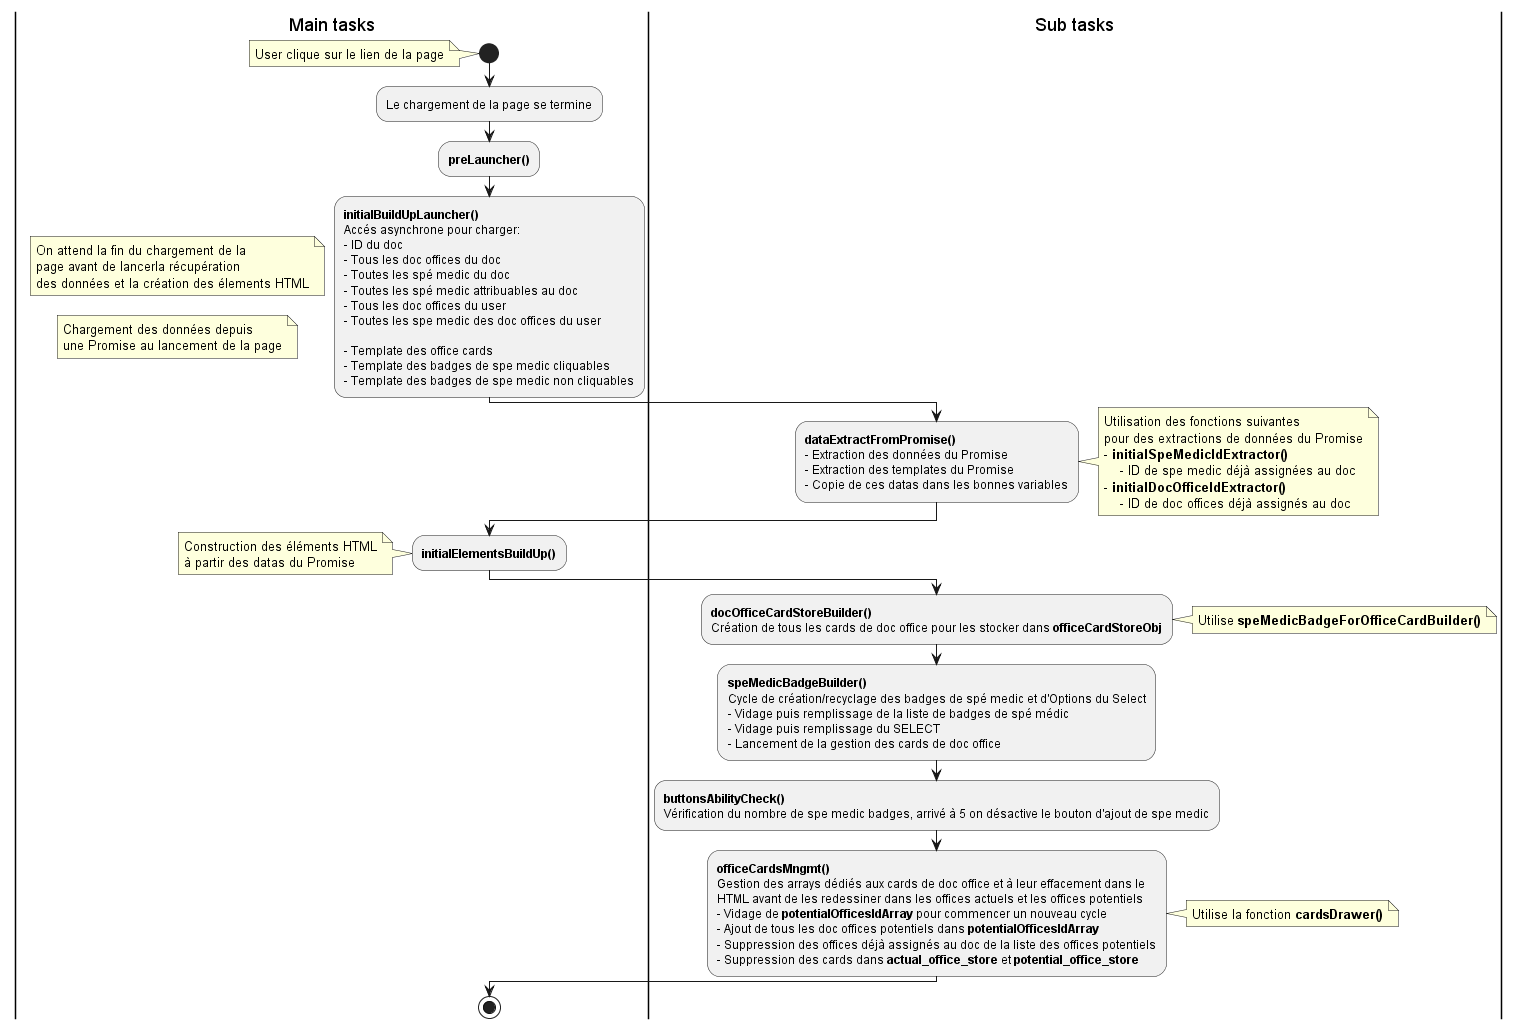

The diagram above was rendered by PlantUML. Its source (embedded in the PNG):
@startuml InitialLoading

|Main tasks|


start
    note
    User clique sur le lien de la page
    end note

:Le chargement de la page se termine;

:<b>preLauncher()</b>;

:<b>initialBuildUpLauncher()</b>
Accés asynchrone pour charger:
- ID du doc
- Tous les doc offices du doc
- Toutes les spé medic du doc
- Toutes les spé medic attribuables au doc
- Tous les doc offices du user
- Toutes les spe medic des doc offices du user

- Template des office cards
- Template des badges de spe medic cliquables
- Template des badges de spe medic non cliquables;
    note
    On attend la fin du chargement de la
    page avant de lancerla récupération
    des données et la création des élements HTML
    end note
    note
    Chargement des données depuis
    une Promise au lancement de la page
    end note


|Sub tasks|

:<b>dataExtractFromPromise()</b>
- Extraction des données du Promise
- Extraction des templates du Promise
- Copie de ces datas dans les bonnes variables;
    note right
    Utilisation des fonctions suivantes
    pour des extractions de données du Promise
    - <b>initialSpeMedicIdExtractor()</b>
        - ID de spe medic déjà assignées au doc
    - <b>initialDocOfficeIdExtractor()</b>
        - ID de doc offices déjà assignés au doc
    end note

|Main tasks|

:<b>initialElementsBuildUp()</b>;
    note
    Construction des éléments HTML
    à partir des datas du Promise
    end note




|Sub tasks|

:<b>docOfficeCardStoreBuilder()</b>
Création de tous les cards de doc office pour les stocker dans <b>officeCardStoreObj</b>;
    note right
    Utilise <b>speMedicBadgeForOfficeCardBuilder()</b>
    end note

:<b>speMedicBadgeBuilder()</b>
Cycle de création/recyclage des badges de spé medic et d'Options du Select
- Vidage puis remplissage de la liste de badges de spé médic
- Vidage puis remplissage du SELECT
- Lancement de la gestion des cards de doc office;


:<b>buttonsAbilityCheck()</b>
Vérification du nombre de spe medic badges, arrivé à 5 on désactive le bouton d'ajout de spe medic;


:<b>officeCardsMngmt()</b>
Gestion des arrays dédiés aux cards de doc office et à leur effacement dans le
HTML avant de les redessiner dans les offices actuels et les offices potentiels
- Vidage de <b>potentialOfficesIdArray</b> pour commencer un nouveau cycle
- Ajout de tous les doc offices potentiels dans <b>potentialOfficesIdArray</b>
- Suppression des offices déjà assignés au doc de la liste des offices potentiels
- Suppression des cards dans <b>actual_office_store</b> et <b>potential_office_store</b>;
    note right
    Utilise la fonction <b>cardsDrawer()</b>
    end note





|Main tasks|
stop


@enduml